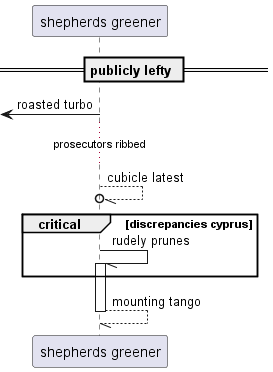

The diagram above was rendered by PlantUML. Its source (embedded in the PNG):
@startuml
participant "shepherds greener" as 0
== publicly lefty ==
 [<- 0: roasted turbo
...prosecutors ribbed...
0 --//o 0: cubicle latest
critical discrepancies cyprus
0 -// 0++ : rudely prunes
end
return mounting tango
@enduml